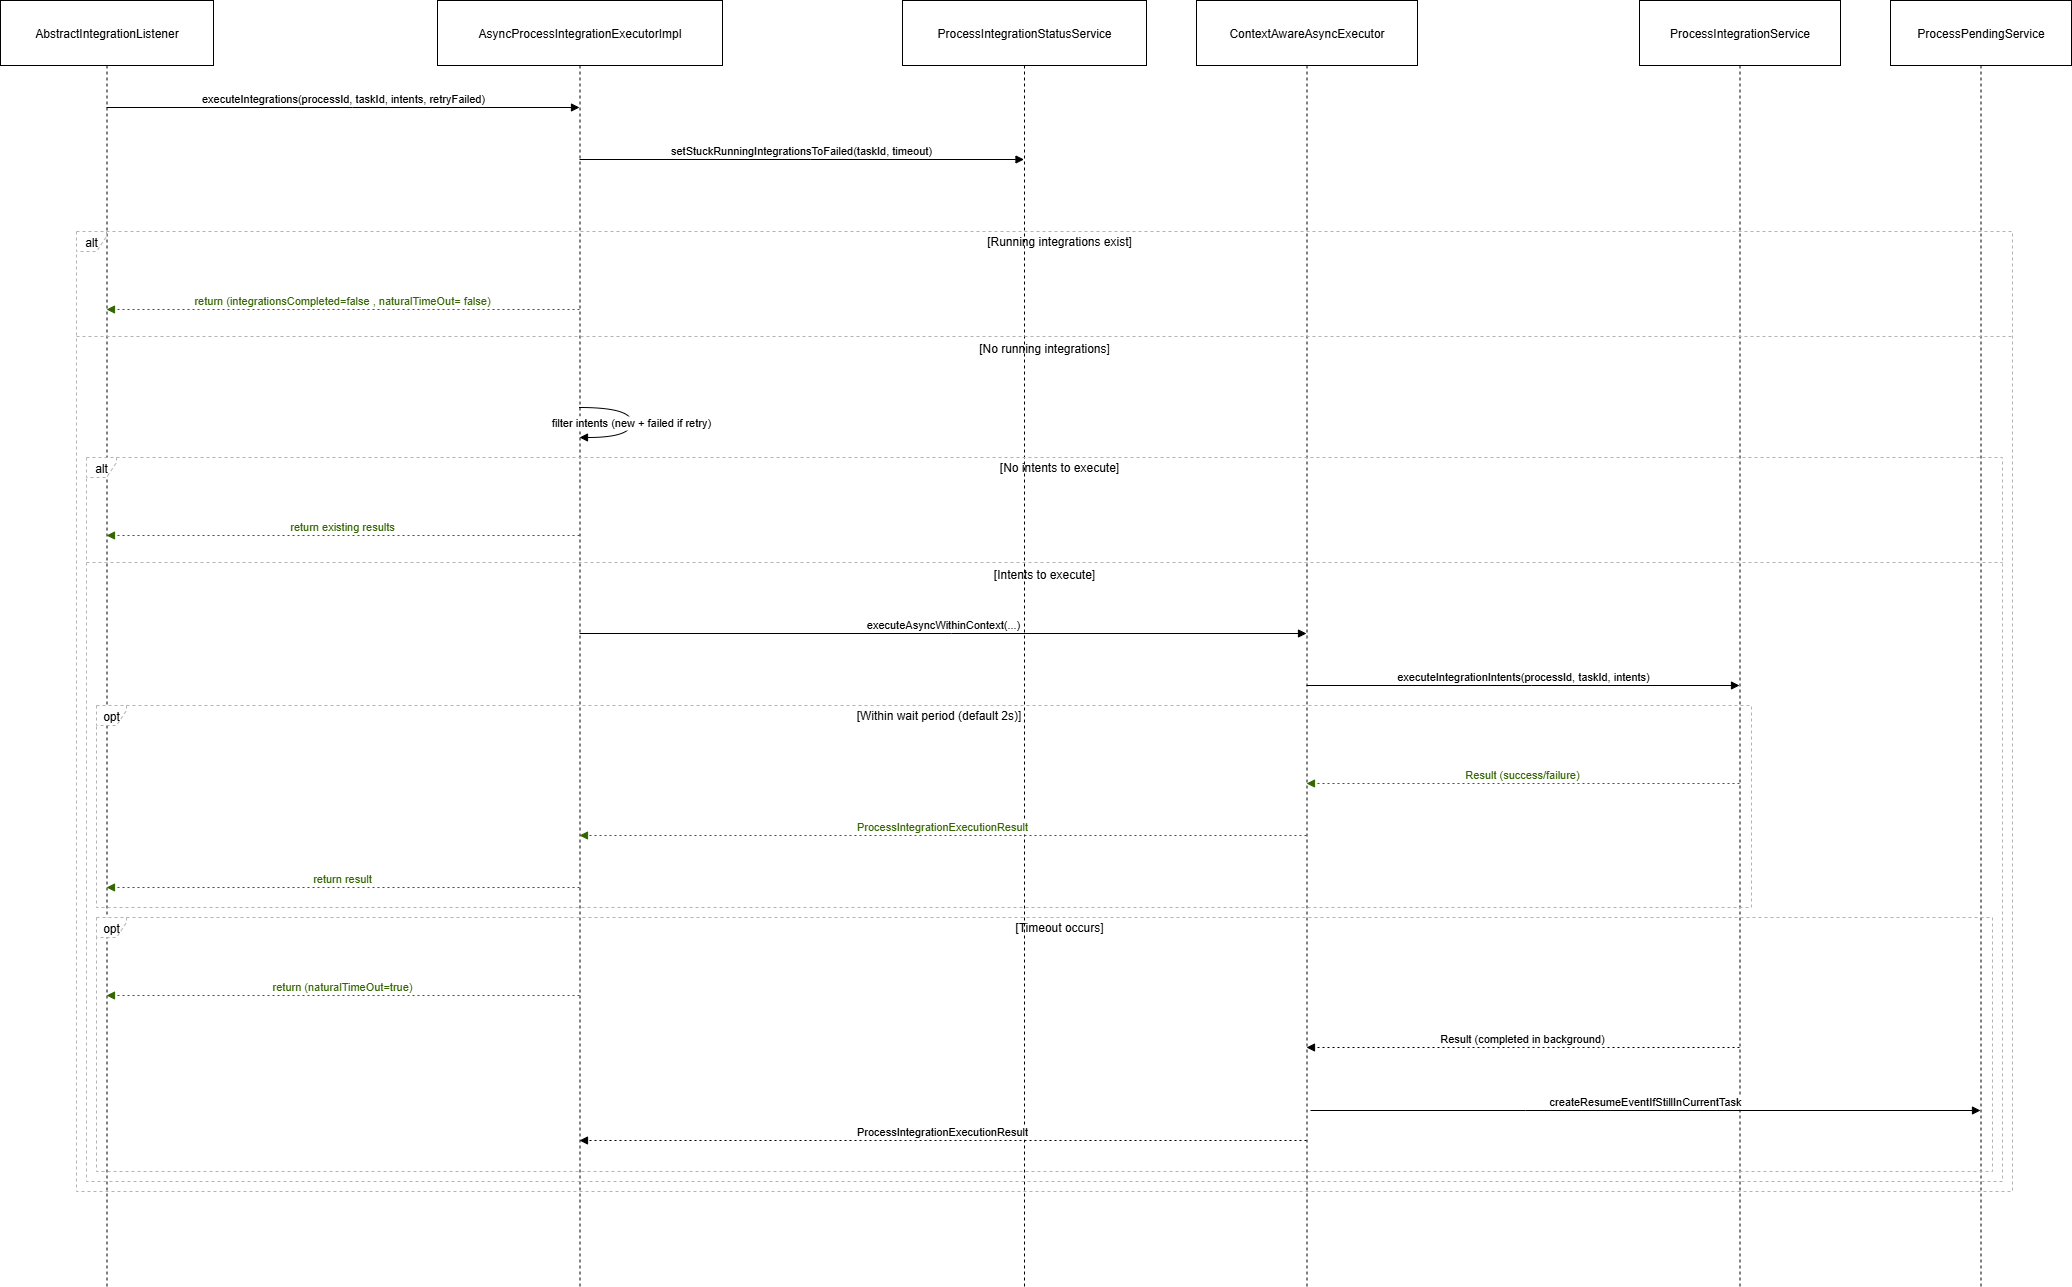

The diagram above was exported from draw.io. Its source (the exported page's mxGraphModel, read from the mxfile embedded in the PNG):
<mxGraphModel dx="2066" dy="1137" grid="1" gridSize="10" guides="1" tooltips="1" connect="1" arrows="1" fold="1" page="1" pageScale="1" pageWidth="850" pageHeight="1100" math="0" shadow="0">
  <root>
    <mxCell id="0" />
    <mxCell id="1" parent="0" />
    <mxCell id="g6VGqthF6oqzLcxs2S1F-1" value="AbstractIntegrationListener" style="shape=umlLifeline;perimeter=lifelinePerimeter;whiteSpace=wrap;container=1;dropTarget=0;collapsible=0;recursiveResize=0;outlineConnect=0;portConstraint=eastwest;newEdgeStyle={&quot;edgeStyle&quot;:&quot;elbowEdgeStyle&quot;,&quot;elbow&quot;:&quot;vertical&quot;,&quot;curved&quot;:0,&quot;rounded&quot;:0};size=65;" parent="1" vertex="1">
      <mxGeometry x="20" y="20" width="213" height="1286" as="geometry" />
    </mxCell>
    <mxCell id="g6VGqthF6oqzLcxs2S1F-2" value="AsyncProcessIntegrationExecutorImpl" style="shape=umlLifeline;perimeter=lifelinePerimeter;whiteSpace=wrap;container=1;dropTarget=0;collapsible=0;recursiveResize=0;outlineConnect=0;portConstraint=eastwest;newEdgeStyle={&quot;edgeStyle&quot;:&quot;elbowEdgeStyle&quot;,&quot;elbow&quot;:&quot;vertical&quot;,&quot;curved&quot;:0,&quot;rounded&quot;:0};size=65;" parent="1" vertex="1">
      <mxGeometry x="457" y="20" width="285" height="1286" as="geometry" />
    </mxCell>
    <mxCell id="g6VGqthF6oqzLcxs2S1F-3" value="ProcessIntegrationStatusService" style="shape=umlLifeline;perimeter=lifelinePerimeter;whiteSpace=wrap;container=1;dropTarget=0;collapsible=0;recursiveResize=0;outlineConnect=0;portConstraint=eastwest;newEdgeStyle={&quot;edgeStyle&quot;:&quot;elbowEdgeStyle&quot;,&quot;elbow&quot;:&quot;vertical&quot;,&quot;curved&quot;:0,&quot;rounded&quot;:0};size=65;" parent="1" vertex="1">
      <mxGeometry x="922" y="20" width="244" height="1286" as="geometry" />
    </mxCell>
    <mxCell id="g6VGqthF6oqzLcxs2S1F-4" value="ContextAwareAsyncExecutor" style="shape=umlLifeline;perimeter=lifelinePerimeter;whiteSpace=wrap;container=1;dropTarget=0;collapsible=0;recursiveResize=0;outlineConnect=0;portConstraint=eastwest;newEdgeStyle={&quot;edgeStyle&quot;:&quot;elbowEdgeStyle&quot;,&quot;elbow&quot;:&quot;vertical&quot;,&quot;curved&quot;:0,&quot;rounded&quot;:0};size=65;" parent="1" vertex="1">
      <mxGeometry x="1216" y="20" width="221" height="1286" as="geometry" />
    </mxCell>
    <mxCell id="g6VGqthF6oqzLcxs2S1F-5" value="ProcessIntegrationService" style="shape=umlLifeline;perimeter=lifelinePerimeter;whiteSpace=wrap;container=1;dropTarget=0;collapsible=0;recursiveResize=0;outlineConnect=0;portConstraint=eastwest;newEdgeStyle={&quot;edgeStyle&quot;:&quot;elbowEdgeStyle&quot;,&quot;elbow&quot;:&quot;vertical&quot;,&quot;curved&quot;:0,&quot;rounded&quot;:0};size=65;" parent="1" vertex="1">
      <mxGeometry x="1659" y="20" width="201" height="1286" as="geometry" />
    </mxCell>
    <mxCell id="g6VGqthF6oqzLcxs2S1F-6" value="ProcessPendingService" style="shape=umlLifeline;perimeter=lifelinePerimeter;whiteSpace=wrap;container=1;dropTarget=0;collapsible=0;recursiveResize=0;outlineConnect=0;portConstraint=eastwest;newEdgeStyle={&quot;edgeStyle&quot;:&quot;elbowEdgeStyle&quot;,&quot;elbow&quot;:&quot;vertical&quot;,&quot;curved&quot;:0,&quot;rounded&quot;:0};size=65;" parent="1" vertex="1">
      <mxGeometry x="1910" y="20" width="181" height="1286" as="geometry" />
    </mxCell>
    <mxCell id="g6VGqthF6oqzLcxs2S1F-7" value="opt" style="shape=umlFrame;dashed=1;pointerEvents=0;dropTarget=0;strokeColor=#B3B3B3;height=20;width=30" parent="1" vertex="1">
      <mxGeometry x="116" y="725" width="1655" height="202" as="geometry" />
    </mxCell>
    <mxCell id="g6VGqthF6oqzLcxs2S1F-8" value="[Within wait period (default 2s)]" style="text;strokeColor=none;fillColor=none;align=center;verticalAlign=middle;whiteSpace=wrap;" parent="g6VGqthF6oqzLcxs2S1F-7" vertex="1">
      <mxGeometry x="30" width="1625" height="20" as="geometry" />
    </mxCell>
    <mxCell id="g6VGqthF6oqzLcxs2S1F-9" value="opt" style="shape=umlFrame;dashed=1;pointerEvents=0;dropTarget=0;strokeColor=#B3B3B3;height=20;width=30" parent="1" vertex="1">
      <mxGeometry x="116" y="937" width="1896" height="254" as="geometry" />
    </mxCell>
    <mxCell id="g6VGqthF6oqzLcxs2S1F-10" value="[Timeout occurs]" style="text;strokeColor=none;fillColor=none;align=center;verticalAlign=middle;whiteSpace=wrap;" parent="g6VGqthF6oqzLcxs2S1F-9" vertex="1">
      <mxGeometry x="30" width="1866" height="20" as="geometry" />
    </mxCell>
    <mxCell id="g6VGqthF6oqzLcxs2S1F-11" value="alt" style="shape=umlFrame;dashed=1;pointerEvents=0;dropTarget=0;strokeColor=#B3B3B3;height=20;width=30" parent="1" vertex="1">
      <mxGeometry x="106" y="477" width="1916" height="724" as="geometry" />
    </mxCell>
    <mxCell id="g6VGqthF6oqzLcxs2S1F-12" value="[No intents to execute]" style="text;strokeColor=none;fillColor=none;align=center;verticalAlign=middle;whiteSpace=wrap;" parent="g6VGqthF6oqzLcxs2S1F-11" vertex="1">
      <mxGeometry x="30" width="1886" height="20" as="geometry" />
    </mxCell>
    <mxCell id="g6VGqthF6oqzLcxs2S1F-13" value="[Intents to execute]" style="shape=line;dashed=1;whiteSpace=wrap;verticalAlign=top;labelPosition=center;verticalLabelPosition=middle;align=center;strokeColor=#B3B3B3;" parent="g6VGqthF6oqzLcxs2S1F-11" vertex="1">
      <mxGeometry y="103" width="1916" height="4" as="geometry" />
    </mxCell>
    <mxCell id="g6VGqthF6oqzLcxs2S1F-14" value="alt" style="shape=umlFrame;dashed=1;pointerEvents=0;dropTarget=0;strokeColor=#B3B3B3;height=20;width=30" parent="1" vertex="1">
      <mxGeometry x="96" y="251" width="1936" height="960" as="geometry" />
    </mxCell>
    <mxCell id="g6VGqthF6oqzLcxs2S1F-15" value="[Running integrations exist]" style="text;strokeColor=none;fillColor=none;align=center;verticalAlign=middle;whiteSpace=wrap;" parent="g6VGqthF6oqzLcxs2S1F-14" vertex="1">
      <mxGeometry x="30" width="1906" height="20" as="geometry" />
    </mxCell>
    <mxCell id="g6VGqthF6oqzLcxs2S1F-16" value="[No running integrations]" style="shape=line;dashed=1;whiteSpace=wrap;verticalAlign=top;labelPosition=center;verticalLabelPosition=middle;align=center;strokeColor=#B3B3B3;" parent="g6VGqthF6oqzLcxs2S1F-14" vertex="1">
      <mxGeometry y="103" width="1936" height="4" as="geometry" />
    </mxCell>
    <mxCell id="g6VGqthF6oqzLcxs2S1F-17" value="executeIntegrations(processId, taskId, intents, retryFailed)" style="verticalAlign=bottom;edgeStyle=elbowEdgeStyle;elbow=vertical;curved=0;rounded=0;endArrow=block;" parent="1" source="g6VGqthF6oqzLcxs2S1F-1" target="g6VGqthF6oqzLcxs2S1F-2" edge="1">
      <mxGeometry relative="1" as="geometry">
        <Array as="points">
          <mxPoint x="372" y="127" />
        </Array>
      </mxGeometry>
    </mxCell>
    <mxCell id="g6VGqthF6oqzLcxs2S1F-18" value="setStuckRunningIntegrationsToFailed(taskId, timeout)" style="verticalAlign=bottom;edgeStyle=elbowEdgeStyle;elbow=vertical;curved=0;rounded=0;endArrow=block;" parent="1" source="g6VGqthF6oqzLcxs2S1F-2" target="g6VGqthF6oqzLcxs2S1F-3" edge="1">
      <mxGeometry relative="1" as="geometry">
        <Array as="points">
          <mxPoint x="830" y="179" />
        </Array>
      </mxGeometry>
    </mxCell>
    <mxCell id="g6VGqthF6oqzLcxs2S1F-20" value="return (integrationsCompleted=false , naturalTimeOut= false)" style="verticalAlign=bottom;edgeStyle=elbowEdgeStyle;elbow=vertical;curved=0;rounded=0;dashed=1;dashPattern=2 3;endArrow=block;fillColor=#d5e8d4;strokeColor=#336600;fontColor=#336600;" parent="1" source="g6VGqthF6oqzLcxs2S1F-2" target="g6VGqthF6oqzLcxs2S1F-1" edge="1">
      <mxGeometry relative="1" as="geometry">
        <Array as="points">
          <mxPoint x="375" y="329" />
        </Array>
      </mxGeometry>
    </mxCell>
    <mxCell id="g6VGqthF6oqzLcxs2S1F-21" value="filter intents (new + failed if retry)" style="curved=1;endArrow=block;rounded=0;" parent="1" source="g6VGqthF6oqzLcxs2S1F-2" target="g6VGqthF6oqzLcxs2S1F-2" edge="1">
      <mxGeometry relative="1" as="geometry">
        <Array as="points">
          <mxPoint x="651" y="427" />
          <mxPoint x="651" y="457" />
        </Array>
      </mxGeometry>
    </mxCell>
    <mxCell id="g6VGqthF6oqzLcxs2S1F-22" value="return existing results" style="verticalAlign=bottom;edgeStyle=elbowEdgeStyle;elbow=vertical;curved=0;rounded=0;dashed=1;dashPattern=2 3;endArrow=block;strokeColor=#336600;fontColor=#336600;" parent="1" source="g6VGqthF6oqzLcxs2S1F-2" target="g6VGqthF6oqzLcxs2S1F-1" edge="1">
      <mxGeometry relative="1" as="geometry">
        <Array as="points">
          <mxPoint x="375" y="555" />
        </Array>
      </mxGeometry>
    </mxCell>
    <mxCell id="g6VGqthF6oqzLcxs2S1F-23" value="executeAsyncWithinContext(...)" style="verticalAlign=bottom;edgeStyle=elbowEdgeStyle;elbow=vertical;curved=0;rounded=0;endArrow=block;" parent="1" source="g6VGqthF6oqzLcxs2S1F-2" target="g6VGqthF6oqzLcxs2S1F-4" edge="1">
      <mxGeometry relative="1" as="geometry">
        <Array as="points">
          <mxPoint x="971" y="653" />
        </Array>
      </mxGeometry>
    </mxCell>
    <mxCell id="g6VGqthF6oqzLcxs2S1F-24" value="executeIntegrationIntents(processId, taskId, intents)" style="verticalAlign=bottom;edgeStyle=elbowEdgeStyle;elbow=vertical;curved=0;rounded=0;endArrow=block;" parent="1" source="g6VGqthF6oqzLcxs2S1F-4" target="g6VGqthF6oqzLcxs2S1F-5" edge="1">
      <mxGeometry relative="1" as="geometry">
        <Array as="points">
          <mxPoint x="1551" y="705" />
        </Array>
      </mxGeometry>
    </mxCell>
    <mxCell id="g6VGqthF6oqzLcxs2S1F-25" value="Result (success/failure)" style="verticalAlign=bottom;edgeStyle=elbowEdgeStyle;elbow=vertical;curved=0;rounded=0;dashed=1;dashPattern=2 3;endArrow=block;strokeColor=#336600;fontColor=#336600;" parent="1" source="g6VGqthF6oqzLcxs2S1F-5" target="g6VGqthF6oqzLcxs2S1F-4" edge="1">
      <mxGeometry relative="1" as="geometry">
        <Array as="points">
          <mxPoint x="1554" y="803" />
        </Array>
      </mxGeometry>
    </mxCell>
    <mxCell id="g6VGqthF6oqzLcxs2S1F-26" value="ProcessIntegrationExecutionResult" style="verticalAlign=bottom;edgeStyle=elbowEdgeStyle;elbow=vertical;curved=0;rounded=0;dashed=1;dashPattern=2 3;endArrow=block;strokeColor=#336600;fontColor=#336600;" parent="1" source="g6VGqthF6oqzLcxs2S1F-4" target="g6VGqthF6oqzLcxs2S1F-2" edge="1">
      <mxGeometry relative="1" as="geometry">
        <Array as="points">
          <mxPoint x="974" y="855" />
        </Array>
      </mxGeometry>
    </mxCell>
    <mxCell id="g6VGqthF6oqzLcxs2S1F-27" value="return result" style="verticalAlign=bottom;edgeStyle=elbowEdgeStyle;elbow=vertical;curved=0;rounded=0;dashed=1;dashPattern=2 3;endArrow=block;strokeColor=#336600;fontColor=#336600;" parent="1" source="g6VGqthF6oqzLcxs2S1F-2" target="g6VGqthF6oqzLcxs2S1F-1" edge="1">
      <mxGeometry relative="1" as="geometry">
        <Array as="points">
          <mxPoint x="375" y="907" />
        </Array>
      </mxGeometry>
    </mxCell>
    <mxCell id="g6VGqthF6oqzLcxs2S1F-28" value="return (naturalTimeOut=true)" style="verticalAlign=bottom;edgeStyle=elbowEdgeStyle;elbow=vertical;curved=0;rounded=0;dashed=1;dashPattern=2 3;endArrow=block;strokeColor=#336600;fontColor=#336600;" parent="1" source="g6VGqthF6oqzLcxs2S1F-2" target="g6VGqthF6oqzLcxs2S1F-1" edge="1">
      <mxGeometry relative="1" as="geometry">
        <Array as="points">
          <mxPoint x="375" y="1015" />
        </Array>
      </mxGeometry>
    </mxCell>
    <mxCell id="g6VGqthF6oqzLcxs2S1F-29" value="Result (completed in background)" style="verticalAlign=bottom;edgeStyle=elbowEdgeStyle;elbow=vertical;curved=0;rounded=0;dashed=1;dashPattern=2 3;endArrow=block;" parent="1" source="g6VGqthF6oqzLcxs2S1F-5" target="g6VGqthF6oqzLcxs2S1F-4" edge="1">
      <mxGeometry relative="1" as="geometry">
        <Array as="points">
          <mxPoint x="1554" y="1067" />
        </Array>
      </mxGeometry>
    </mxCell>
    <mxCell id="g6VGqthF6oqzLcxs2S1F-30" value="ProcessIntegrationExecutionResult" style="verticalAlign=bottom;edgeStyle=elbowEdgeStyle;elbow=vertical;curved=0;rounded=0;dashed=1;dashPattern=2 3;endArrow=block;" parent="1" edge="1">
      <mxGeometry relative="1" as="geometry">
        <Array as="points">
          <mxPoint x="974" y="1160" />
        </Array>
        <mxPoint x="1326" y="1160" as="sourcePoint" />
        <mxPoint x="599" y="1160" as="targetPoint" />
      </mxGeometry>
    </mxCell>
    <mxCell id="pfSgul-O9d-NmATwxIXB-35" value="createResumeEventIfStillInCurrentTask" style="verticalAlign=bottom;edgeStyle=elbowEdgeStyle;elbow=vertical;curved=0;rounded=0;endArrow=block;" edge="1" parent="1" target="g6VGqthF6oqzLcxs2S1F-6">
      <mxGeometry relative="1" as="geometry">
        <Array as="points">
          <mxPoint x="1545" y="1130" />
        </Array>
        <mxPoint x="1330" y="1130" as="sourcePoint" />
        <mxPoint x="1753" y="1130" as="targetPoint" />
      </mxGeometry>
    </mxCell>
  </root>
</mxGraphModel>